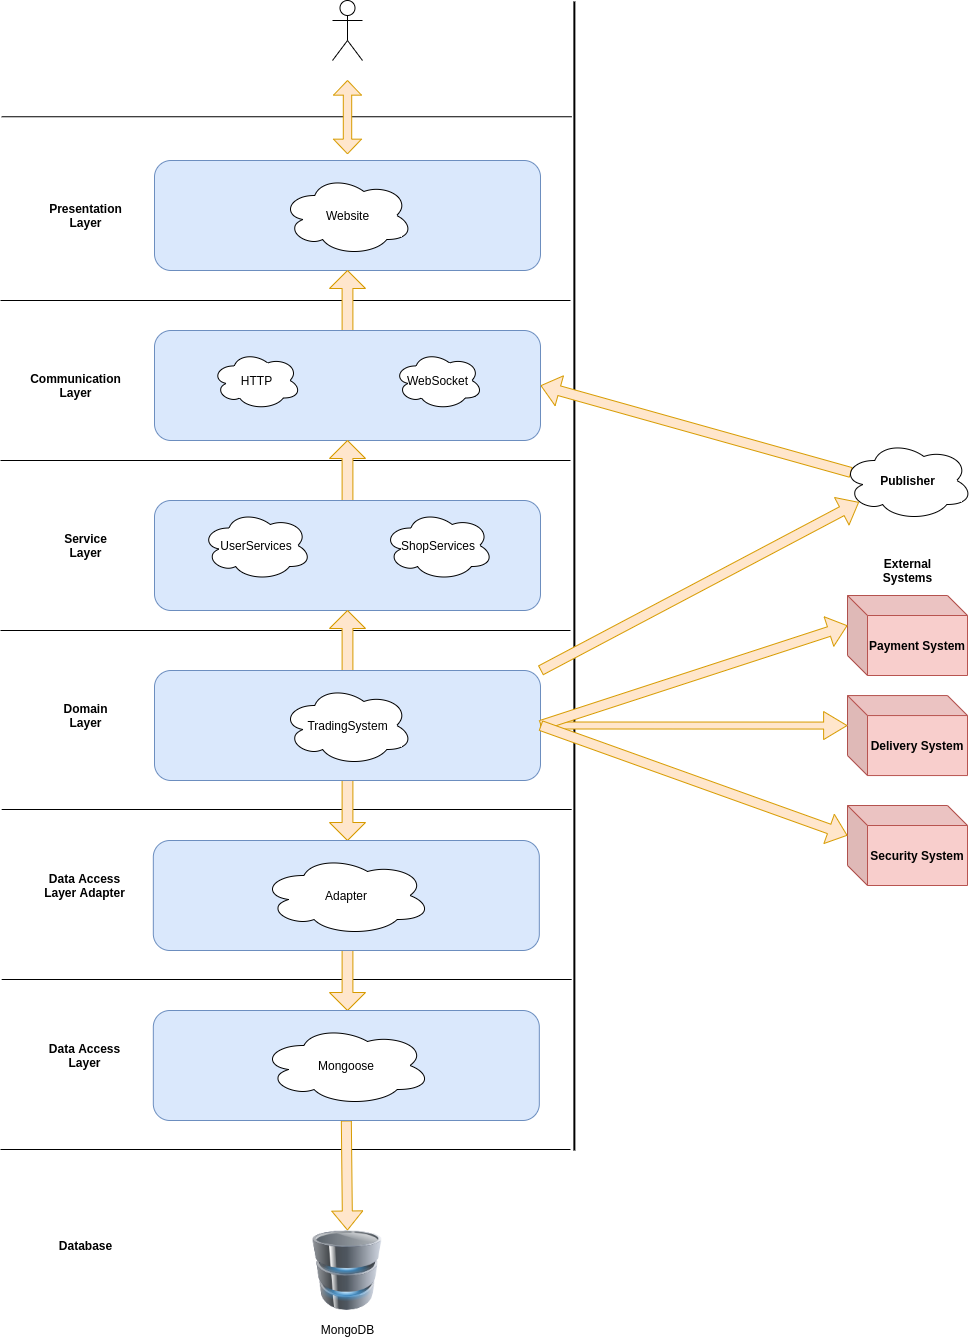

The diagram above was exported from draw.io. Its source (the exported page's mxGraphModel, read from the mxfile embedded in the PNG):
<mxGraphModel dx="1422" dy="740" grid="1" gridSize="10" guides="1" tooltips="1" connect="1" arrows="1" fold="1" page="1" pageScale="1" pageWidth="827" pageHeight="1169" math="0" shadow="0">
  <root>
    <mxCell id="0" />
    <mxCell id="1" parent="0" />
    <mxCell id="dmHLS55VDvMl-ekRjQtu-53" value="" style="endArrow=none;html=1;" parent="1" edge="1">
      <mxGeometry width="50" height="50" relative="1" as="geometry">
        <mxPoint x="1.1799999999999997" y="809" as="sourcePoint" />
        <mxPoint x="571.18" y="809" as="targetPoint" />
      </mxGeometry>
    </mxCell>
    <mxCell id="CDym01GLAUQ-Q-IUM_Mp-13" value="" style="shape=singleArrow;direction=north;whiteSpace=wrap;html=1;fillColor=#ffe6cc;strokeColor=#d79b00;rotation=180;" parent="1" vertex="1">
      <mxGeometry x="329" y="750" width="36" height="90" as="geometry" />
    </mxCell>
    <mxCell id="NHhGgN-QN1ZoSjWxOhAH-2" value="" style="endArrow=none;html=1;" parent="1" edge="1">
      <mxGeometry width="50" height="50" relative="1" as="geometry">
        <mxPoint x="1.1799999999999997" y="116.24999999999989" as="sourcePoint" />
        <mxPoint x="571.18" y="116.24999999999989" as="targetPoint" />
      </mxGeometry>
    </mxCell>
    <mxCell id="SXEhXElMP7-Lm5oMIndH-55" value="" style="shape=umlActor;verticalLabelPosition=bottom;labelBackgroundColor=#ffffff;verticalAlign=top;html=1;outlineConnect=0;" parent="1" vertex="1">
      <mxGeometry x="332" width="30" height="60" as="geometry" />
    </mxCell>
    <mxCell id="dmHLS55VDvMl-ekRjQtu-6" value="&lt;b&gt;Presentation&lt;br&gt;Layer&lt;/b&gt;" style="text;html=1;align=center;verticalAlign=middle;resizable=0;points=[];autosize=1;" parent="1" vertex="1">
      <mxGeometry x="40" y="200" width="90" height="30" as="geometry" />
    </mxCell>
    <mxCell id="dmHLS55VDvMl-ekRjQtu-7" value="" style="endArrow=none;html=1;" parent="1" edge="1">
      <mxGeometry width="50" height="50" relative="1" as="geometry">
        <mxPoint y="300" as="sourcePoint" />
        <mxPoint x="570" y="300" as="targetPoint" />
      </mxGeometry>
    </mxCell>
    <mxCell id="dmHLS55VDvMl-ekRjQtu-10" value="" style="shape=doubleArrow;direction=south;whiteSpace=wrap;html=1;fillColor=#ffe6cc;strokeColor=#d79b00;" parent="1" vertex="1">
      <mxGeometry x="333" y="80" width="28" height="73.33" as="geometry" />
    </mxCell>
    <mxCell id="dmHLS55VDvMl-ekRjQtu-12" value="&lt;b&gt;Communication&lt;br&gt;Layer&lt;/b&gt;" style="text;html=1;align=center;verticalAlign=middle;resizable=0;points=[];autosize=1;" parent="1" vertex="1">
      <mxGeometry x="20" y="370" width="110" height="30" as="geometry" />
    </mxCell>
    <mxCell id="dmHLS55VDvMl-ekRjQtu-16" value="" style="group" parent="1" vertex="1" connectable="0">
      <mxGeometry x="154" y="160" width="386" height="110" as="geometry" />
    </mxCell>
    <mxCell id="dmHLS55VDvMl-ekRjQtu-1" value="" style="rounded=1;whiteSpace=wrap;html=1;fillColor=#dae8fc;strokeColor=#6c8ebf;" parent="dmHLS55VDvMl-ekRjQtu-16" vertex="1">
      <mxGeometry width="386" height="110" as="geometry" />
    </mxCell>
    <mxCell id="dmHLS55VDvMl-ekRjQtu-44" value="Website" style="ellipse;shape=cloud;whiteSpace=wrap;html=1;" parent="dmHLS55VDvMl-ekRjQtu-16" vertex="1">
      <mxGeometry x="127.5" y="15" width="131" height="80" as="geometry" />
    </mxCell>
    <mxCell id="dmHLS55VDvMl-ekRjQtu-19" value="&lt;b&gt;Service&lt;br&gt;Layer&lt;/b&gt;" style="text;html=1;align=center;verticalAlign=middle;resizable=0;points=[];autosize=1;" parent="1" vertex="1">
      <mxGeometry x="55" y="530" width="60" height="30" as="geometry" />
    </mxCell>
    <mxCell id="dmHLS55VDvMl-ekRjQtu-17" value="" style="shape=singleArrow;direction=north;whiteSpace=wrap;html=1;fillColor=#ffe6cc;strokeColor=#d79b00;" parent="1" vertex="1">
      <mxGeometry x="329" y="270" width="36" height="90" as="geometry" />
    </mxCell>
    <mxCell id="dmHLS55VDvMl-ekRjQtu-25" value="" style="rounded=1;whiteSpace=wrap;html=1;fillColor=#dae8fc;strokeColor=#6c8ebf;" parent="1" vertex="1">
      <mxGeometry x="154" y="330" width="386" height="110" as="geometry" />
    </mxCell>
    <mxCell id="dmHLS55VDvMl-ekRjQtu-13" value="HTTP" style="ellipse;shape=cloud;whiteSpace=wrap;html=1;" parent="1" vertex="1">
      <mxGeometry x="211.5253846153846" y="350.8333333333333" width="89.07692307692308" height="58.333333333333336" as="geometry" />
    </mxCell>
    <mxCell id="dmHLS55VDvMl-ekRjQtu-14" value="WebSocket" style="ellipse;shape=cloud;whiteSpace=wrap;html=1;" parent="1" vertex="1">
      <mxGeometry x="393.39076923076914" y="350.8333333333333" width="89.07692307692308" height="58.333333333333336" as="geometry" />
    </mxCell>
    <mxCell id="dmHLS55VDvMl-ekRjQtu-29" value="" style="endArrow=none;html=1;" parent="1" edge="1">
      <mxGeometry width="50" height="50" relative="1" as="geometry">
        <mxPoint y="460" as="sourcePoint" />
        <mxPoint x="570" y="460" as="targetPoint" />
      </mxGeometry>
    </mxCell>
    <mxCell id="dmHLS55VDvMl-ekRjQtu-30" value="" style="shape=singleArrow;direction=north;whiteSpace=wrap;html=1;fillColor=#ffe6cc;strokeColor=#d79b00;" parent="1" vertex="1">
      <mxGeometry x="329" y="440" width="36" height="90" as="geometry" />
    </mxCell>
    <mxCell id="dmHLS55VDvMl-ekRjQtu-34" value="" style="rounded=1;whiteSpace=wrap;html=1;fillColor=#dae8fc;strokeColor=#6c8ebf;" parent="1" vertex="1">
      <mxGeometry x="154" y="500" width="386" height="110" as="geometry" />
    </mxCell>
    <mxCell id="dmHLS55VDvMl-ekRjQtu-36" value="ShopServices" style="ellipse;shape=cloud;whiteSpace=wrap;html=1;" parent="1" vertex="1">
      <mxGeometry x="382.93" y="510" width="110" height="70" as="geometry" />
    </mxCell>
    <mxCell id="dmHLS55VDvMl-ekRjQtu-37" value="UserServices" style="ellipse;shape=cloud;whiteSpace=wrap;html=1;" parent="1" vertex="1">
      <mxGeometry x="201.06" y="510" width="110" height="70" as="geometry" />
    </mxCell>
    <mxCell id="dmHLS55VDvMl-ekRjQtu-38" value="&lt;b&gt;Domain&lt;br&gt;Layer&lt;/b&gt;" style="text;html=1;align=center;verticalAlign=middle;resizable=0;points=[];autosize=1;" parent="1" vertex="1">
      <mxGeometry x="55" y="700" width="60" height="30" as="geometry" />
    </mxCell>
    <mxCell id="dmHLS55VDvMl-ekRjQtu-39" value="" style="endArrow=none;html=1;" parent="1" edge="1">
      <mxGeometry width="50" height="50" relative="1" as="geometry">
        <mxPoint y="630" as="sourcePoint" />
        <mxPoint x="570" y="630" as="targetPoint" />
      </mxGeometry>
    </mxCell>
    <mxCell id="dmHLS55VDvMl-ekRjQtu-40" value="" style="shape=singleArrow;direction=north;whiteSpace=wrap;html=1;fillColor=#ffe6cc;strokeColor=#d79b00;" parent="1" vertex="1">
      <mxGeometry x="329" y="610" width="36" height="90" as="geometry" />
    </mxCell>
    <mxCell id="dmHLS55VDvMl-ekRjQtu-50" value="" style="line;strokeWidth=2;direction=south;html=1;" parent="1" vertex="1">
      <mxGeometry x="568" y="1" width="11.74" height="1149" as="geometry" />
    </mxCell>
    <mxCell id="CDym01GLAUQ-Q-IUM_Mp-1" style="shape=flexArrow;endArrow=classic;startArrow=none;html=1;exitX=0.07;exitY=0.4;exitDx=0;exitDy=0;entryX=1;entryY=0.5;entryDx=0;entryDy=0;fillColor=#ffe6cc;strokeColor=#d79b00;startFill=0;exitPerimeter=0;" parent="1" source="dmHLS55VDvMl-ekRjQtu-46" target="dmHLS55VDvMl-ekRjQtu-25" edge="1">
      <mxGeometry relative="1" as="geometry" />
    </mxCell>
    <mxCell id="dmHLS55VDvMl-ekRjQtu-46" value="&lt;b&gt;Publisher&lt;/b&gt;" style="ellipse;shape=cloud;whiteSpace=wrap;html=1;" parent="1" vertex="1">
      <mxGeometry x="841.5" y="440.00000000000006" width="131" height="80" as="geometry" />
    </mxCell>
    <mxCell id="CDym01GLAUQ-Q-IUM_Mp-2" style="shape=flexArrow;endArrow=classic;startArrow=none;html=1;exitX=1;exitY=0;exitDx=0;exitDy=0;entryX=0.13;entryY=0.77;entryDx=0;entryDy=0;entryPerimeter=0;fillColor=#ffe6cc;strokeColor=#d79b00;startFill=0;" parent="1" source="dmHLS55VDvMl-ekRjQtu-41" target="dmHLS55VDvMl-ekRjQtu-46" edge="1">
      <mxGeometry relative="1" as="geometry" />
    </mxCell>
    <mxCell id="dmHLS55VDvMl-ekRjQtu-41" value="" style="rounded=1;whiteSpace=wrap;html=1;fillColor=#dae8fc;strokeColor=#6c8ebf;" parent="1" vertex="1">
      <mxGeometry x="154" y="670" width="386" height="110" as="geometry" />
    </mxCell>
    <mxCell id="dmHLS55VDvMl-ekRjQtu-45" value="TradingSystem" style="ellipse;shape=cloud;whiteSpace=wrap;html=1;" parent="1" vertex="1">
      <mxGeometry x="281.5" y="685" width="131" height="80" as="geometry" />
    </mxCell>
    <mxCell id="3MLNUEtzBEXcSuBr45ND-1" value="&lt;b&gt;Payment System&lt;/b&gt;" style="shape=cube;whiteSpace=wrap;html=1;boundedLbl=1;backgroundOutline=1;darkOpacity=0.05;darkOpacity2=0.1;fillColor=#f8cecc;strokeColor=#b85450;" parent="1" vertex="1">
      <mxGeometry x="847" y="595" width="120" height="80" as="geometry" />
    </mxCell>
    <mxCell id="3MLNUEtzBEXcSuBr45ND-2" value="&lt;b&gt;Delivery System&lt;/b&gt;" style="shape=cube;whiteSpace=wrap;html=1;boundedLbl=1;backgroundOutline=1;darkOpacity=0.05;darkOpacity2=0.1;fillColor=#f8cecc;strokeColor=#b85450;" parent="1" vertex="1">
      <mxGeometry x="846.9999999999999" y="695.06" width="120" height="80" as="geometry" />
    </mxCell>
    <mxCell id="3MLNUEtzBEXcSuBr45ND-4" value="&lt;b&gt;Security System&lt;/b&gt;" style="shape=cube;whiteSpace=wrap;html=1;boundedLbl=1;backgroundOutline=1;darkOpacity=0.05;darkOpacity2=0.1;fillColor=#f8cecc;strokeColor=#b85450;" parent="1" vertex="1">
      <mxGeometry x="847" y="805" width="120" height="80" as="geometry" />
    </mxCell>
    <mxCell id="3MLNUEtzBEXcSuBr45ND-6" value="" style="shape=flexArrow;endArrow=classic;startArrow=none;html=1;exitX=1;exitY=0.5;exitDx=0;exitDy=0;fillColor=#ffe6cc;strokeColor=#d79b00;width=7;endSize=7.46;entryX=0;entryY=0;entryDx=0;entryDy=30;entryPerimeter=0;startFill=0;" parent="1" source="dmHLS55VDvMl-ekRjQtu-41" target="3MLNUEtzBEXcSuBr45ND-2" edge="1">
      <mxGeometry width="50" height="50" relative="1" as="geometry">
        <mxPoint x="251.05999999999997" y="810.0050000000001" as="sourcePoint" />
        <mxPoint x="311.05999999999995" y="814" as="targetPoint" />
      </mxGeometry>
    </mxCell>
    <mxCell id="NHhGgN-QN1ZoSjWxOhAH-1" value="&lt;b&gt;External&lt;br&gt;Systems&lt;/b&gt;" style="text;html=1;align=center;verticalAlign=middle;resizable=0;points=[];autosize=1;" parent="1" vertex="1">
      <mxGeometry x="877" y="555" width="60" height="30" as="geometry" />
    </mxCell>
    <mxCell id="CDym01GLAUQ-Q-IUM_Mp-10" value="&lt;b&gt;Data Access&lt;br&gt;Layer Adapter&lt;/b&gt;" style="text;html=1;align=center;verticalAlign=middle;resizable=0;points=[];autosize=1;" parent="1" vertex="1">
      <mxGeometry x="33.82" y="870" width="100" height="30" as="geometry" />
    </mxCell>
    <mxCell id="3MLNUEtzBEXcSuBr45ND-3" value="" style="shape=flexArrow;endArrow=classic;startArrow=none;html=1;exitX=1;exitY=0.5;exitDx=0;exitDy=0;entryX=0;entryY=0;entryDx=0;entryDy=30;entryPerimeter=0;fillColor=#ffe6cc;strokeColor=#d79b00;startFill=0;" parent="1" source="dmHLS55VDvMl-ekRjQtu-41" target="3MLNUEtzBEXcSuBr45ND-1" edge="1">
      <mxGeometry width="50" height="50" relative="1" as="geometry">
        <mxPoint x="340.0000000000001" y="893.5550000000001" as="sourcePoint" />
        <mxPoint x="401.65999999999997" y="793.5" as="targetPoint" />
      </mxGeometry>
    </mxCell>
    <mxCell id="3MLNUEtzBEXcSuBr45ND-5" value="" style="shape=flexArrow;endArrow=classic;startArrow=none;html=1;exitX=1;exitY=0.5;exitDx=0;exitDy=0;entryX=0;entryY=0;entryDx=0;entryDy=30;entryPerimeter=0;fillColor=#ffe6cc;strokeColor=#d79b00;startFill=0;" parent="1" source="dmHLS55VDvMl-ekRjQtu-41" target="3MLNUEtzBEXcSuBr45ND-4" edge="1">
      <mxGeometry width="50" height="50" relative="1" as="geometry">
        <mxPoint x="342.3199999999998" y="974.1949999999999" as="sourcePoint" />
        <mxPoint x="408.1600000000003" y="1042.8899999999999" as="targetPoint" />
      </mxGeometry>
    </mxCell>
    <mxCell id="mI6NwXgAm9LtaSTDHtaj-7" value="" style="endArrow=none;html=1;" edge="1" parent="1">
      <mxGeometry width="50" height="50" relative="1" as="geometry">
        <mxPoint x="1.1800000000000637" y="979" as="sourcePoint" />
        <mxPoint x="571.1799999999998" y="979" as="targetPoint" />
      </mxGeometry>
    </mxCell>
    <mxCell id="mI6NwXgAm9LtaSTDHtaj-8" value="" style="shape=singleArrow;direction=north;whiteSpace=wrap;html=1;fillColor=#ffe6cc;strokeColor=#d79b00;rotation=180;" vertex="1" parent="1">
      <mxGeometry x="329.00000000000006" y="920" width="36" height="90" as="geometry" />
    </mxCell>
    <mxCell id="mI6NwXgAm9LtaSTDHtaj-9" value="" style="endArrow=none;html=1;" edge="1" parent="1">
      <mxGeometry width="50" height="50" relative="1" as="geometry">
        <mxPoint y="1149" as="sourcePoint" />
        <mxPoint x="570" y="1149" as="targetPoint" />
      </mxGeometry>
    </mxCell>
    <mxCell id="mI6NwXgAm9LtaSTDHtaj-10" value="&lt;b&gt;Data Access&lt;br&gt;Layer&lt;/b&gt;" style="text;html=1;align=center;verticalAlign=middle;resizable=0;points=[];autosize=1;" vertex="1" parent="1">
      <mxGeometry x="38.81999999999999" y="1040" width="90" height="30" as="geometry" />
    </mxCell>
    <mxCell id="mI6NwXgAm9LtaSTDHtaj-11" style="shape=flexArrow;endArrow=classic;startArrow=none;html=1;exitX=0.5;exitY=1;exitDx=0;exitDy=0;entryX=0.5;entryY=0;entryDx=0;entryDy=0;fillColor=#ffe6cc;strokeColor=#d79b00;startFill=0;" edge="1" source="mI6NwXgAm9LtaSTDHtaj-12" target="mI6NwXgAm9LtaSTDHtaj-14" parent="1">
      <mxGeometry relative="1" as="geometry" />
    </mxCell>
    <mxCell id="mI6NwXgAm9LtaSTDHtaj-12" value="" style="rounded=1;whiteSpace=wrap;html=1;fillColor=#dae8fc;strokeColor=#6c8ebf;" vertex="1" parent="1">
      <mxGeometry x="152.82" y="1010" width="386" height="110" as="geometry" />
    </mxCell>
    <mxCell id="mI6NwXgAm9LtaSTDHtaj-13" value="Mongoose" style="ellipse;shape=cloud;whiteSpace=wrap;html=1;" vertex="1" parent="1">
      <mxGeometry x="260.9800000000001" y="1025" width="169.68" height="80" as="geometry" />
    </mxCell>
    <mxCell id="mI6NwXgAm9LtaSTDHtaj-14" value="" style="image;html=1;labelBackgroundColor=#ffffff;image=img/lib/clip_art/computers/Database_128x128.png" vertex="1" parent="1">
      <mxGeometry x="307.00000000000006" y="1230" width="80" height="80" as="geometry" />
    </mxCell>
    <mxCell id="mI6NwXgAm9LtaSTDHtaj-15" value="&lt;b&gt;Database&lt;/b&gt;" style="text;html=1;align=center;verticalAlign=middle;resizable=0;points=[];autosize=1;" vertex="1" parent="1">
      <mxGeometry x="50.00000000000006" y="1235" width="70" height="20" as="geometry" />
    </mxCell>
    <mxCell id="mI6NwXgAm9LtaSTDHtaj-16" value="MongoDB" style="text;html=1;align=center;verticalAlign=middle;resizable=0;points=[];autosize=1;" vertex="1" parent="1">
      <mxGeometry x="312.00000000000006" y="1319" width="70" height="20" as="geometry" />
    </mxCell>
    <mxCell id="CDym01GLAUQ-Q-IUM_Mp-11" value="" style="rounded=1;whiteSpace=wrap;html=1;fillColor=#dae8fc;strokeColor=#6c8ebf;" parent="1" vertex="1">
      <mxGeometry x="152.82" y="840" width="386" height="110" as="geometry" />
    </mxCell>
    <mxCell id="CDym01GLAUQ-Q-IUM_Mp-12" value="Adapter" style="ellipse;shape=cloud;whiteSpace=wrap;html=1;" parent="1" vertex="1">
      <mxGeometry x="260.98" y="855" width="169.68" height="80" as="geometry" />
    </mxCell>
  </root>
</mxGraphModel>